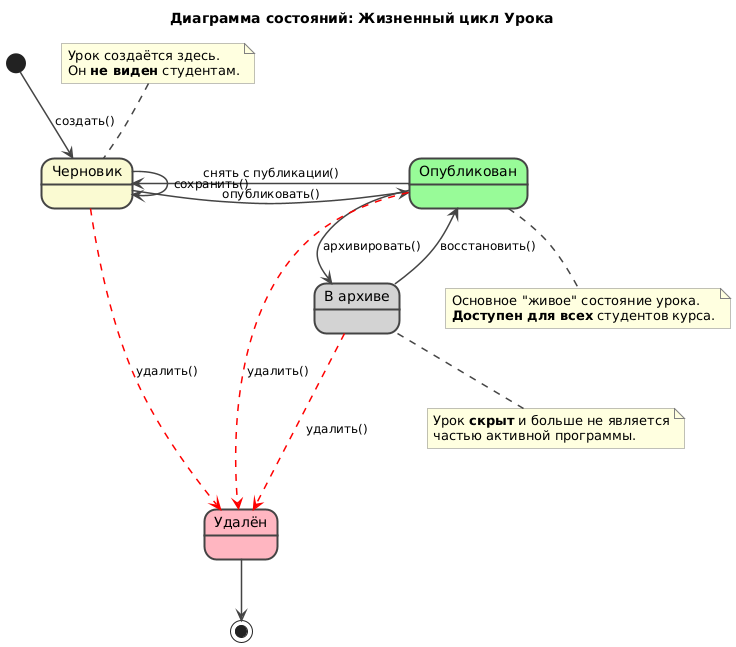

The diagram above was rendered by PlantUML. Its source (embedded in the PNG):
@startuml
title Диаграмма состояний: Жизненный цикл Урока

' --- Продвинутая стилизация ---
skinparam style strictuml
skinparam state {
    BackgroundColor #FDFDFD
    BorderColor #444444
    BorderThickness 2
    FontName Arial
    FontSize 14
    shadowing false
}
skinparam note {
    BackgroundColor #LightYellow
    BorderColor #gray
    FontName Arial
}
skinparam arrow {
    Color #444444
    FontName Arial
    FontSize 12
    Thickness 1.5
}
' --- Конец стилизации ---

' Определяем состояния с семантическими цветами
state "Черновик" as Draft #LightGoldenRodYellow
state "Опубликован" as Published #PaleGreen
state "В архиве" as Archived #LightGrey
state "Удалён" as Deleted #LightPink

' Начальный и конечный узлы
[*] --> Draft : создать()

' Основной жизненный цикл
Draft -right-> Published : опубликовать()
Published -down-> Archived : архивировать()
Archived -left-> Published : восстановить()
Published -left-> Draft : снять с публикации()

' Редактирование в состоянии черновика
Draft -> Draft : сохранить()

' --- Путь удаления (деструктивное действие) ---
' Красные пунктирные стрелки, ведущие к единому состоянию "Удалён"
Draft --[#red,dashed]-> Deleted : удалить()
Published --[#red,dashed]-> Deleted : удалить()
Archived --[#red,dashed]-> Deleted : удалить()

' Финальный выход из системы
Deleted --> [*]

' Описания вынесены в заметки для чистоты
note top of Draft
  Урок создаётся здесь.
  Он **не виден** студентам.
end note

note bottom of Published
  Основное "живое" состояние урока.
  **Доступен для всех** студентов курса.
end note

note bottom of Archived
  Урок **скрыт** и больше не является
  частью активной программы.
end note
@enduml